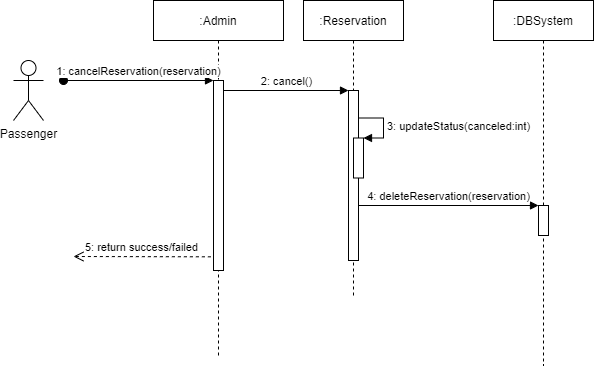

The diagram above was exported from draw.io. Its source (the exported page's mxGraphModel, read from the mxfile embedded in the PNG):
<mxGraphModel dx="1022" dy="469" grid="1" gridSize="10" guides="1" tooltips="1" connect="1" arrows="1" fold="1" page="1" pageScale="1" pageWidth="827" pageHeight="1169" math="0" shadow="0">
  <root>
    <mxCell id="0" />
    <mxCell id="1" parent="0" />
    <mxCell id="KNaj-wiwkqnT31syWExP-65" value="Passenger" style="shape=umlActor;verticalLabelPosition=bottom;verticalAlign=top;html=1;outlineConnect=0;" parent="1" vertex="1">
      <mxGeometry x="40" y="645" width="30" height="60" as="geometry" />
    </mxCell>
    <mxCell id="KNaj-wiwkqnT31syWExP-66" value=":Admin" style="shape=umlLifeline;perimeter=lifelinePerimeter;whiteSpace=wrap;html=1;container=1;collapsible=0;recursiveResize=0;outlineConnect=0;" parent="1" vertex="1">
      <mxGeometry x="180" y="585" width="130" height="355" as="geometry" />
    </mxCell>
    <mxCell id="KNaj-wiwkqnT31syWExP-67" value="" style="html=1;points=[];perimeter=orthogonalPerimeter;" parent="KNaj-wiwkqnT31syWExP-66" vertex="1">
      <mxGeometry x="60" y="80" width="10" height="190" as="geometry" />
    </mxCell>
    <mxCell id="KNaj-wiwkqnT31syWExP-68" value="1: cancelReservation(reservation)" style="html=1;verticalAlign=bottom;startArrow=oval;endArrow=block;startSize=8;" parent="1" target="KNaj-wiwkqnT31syWExP-67" edge="1">
      <mxGeometry relative="1" as="geometry">
        <mxPoint x="90" y="665" as="sourcePoint" />
      </mxGeometry>
    </mxCell>
    <mxCell id="KNaj-wiwkqnT31syWExP-69" value=":Reservation" style="shape=umlLifeline;perimeter=lifelinePerimeter;whiteSpace=wrap;html=1;container=1;collapsible=0;recursiveResize=0;outlineConnect=0;" parent="1" vertex="1">
      <mxGeometry x="330" y="585" width="100" height="295" as="geometry" />
    </mxCell>
    <mxCell id="KNaj-wiwkqnT31syWExP-70" value="" style="html=1;points=[];perimeter=orthogonalPerimeter;" parent="KNaj-wiwkqnT31syWExP-69" vertex="1">
      <mxGeometry x="45" y="90" width="10" height="170" as="geometry" />
    </mxCell>
    <mxCell id="j8bIZ2GbE1fi9pw0YFDW-6" value="" style="html=1;points=[];perimeter=orthogonalPerimeter;" parent="KNaj-wiwkqnT31syWExP-69" vertex="1">
      <mxGeometry x="50" y="137.5" width="10" height="40" as="geometry" />
    </mxCell>
    <mxCell id="j8bIZ2GbE1fi9pw0YFDW-7" value="3: updateStatus(canceled:int)" style="edgeStyle=orthogonalEdgeStyle;html=1;align=left;spacingLeft=2;endArrow=block;rounded=0;entryX=1;entryY=0;" parent="KNaj-wiwkqnT31syWExP-69" target="j8bIZ2GbE1fi9pw0YFDW-6" edge="1">
      <mxGeometry relative="1" as="geometry">
        <mxPoint x="55" y="117.5" as="sourcePoint" />
        <Array as="points">
          <mxPoint x="80" y="117.5" />
        </Array>
      </mxGeometry>
    </mxCell>
    <mxCell id="KNaj-wiwkqnT31syWExP-73" value="2: cancel()" style="html=1;verticalAlign=bottom;endArrow=block;entryX=0;entryY=0;" parent="1" source="KNaj-wiwkqnT31syWExP-67" target="KNaj-wiwkqnT31syWExP-70" edge="1">
      <mxGeometry relative="1" as="geometry">
        <mxPoint x="290" y="675" as="sourcePoint" />
      </mxGeometry>
    </mxCell>
    <mxCell id="KNaj-wiwkqnT31syWExP-81" value="new Ticket(flightInstance)" style="html=1;verticalAlign=bottom;endArrow=block;entryX=0;entryY=0;" parent="1" edge="1">
      <mxGeometry relative="1" as="geometry">
        <mxPoint x="575" y="1030" as="sourcePoint" />
      </mxGeometry>
    </mxCell>
    <mxCell id="KNaj-wiwkqnT31syWExP-82" value="5: return success/failed" style="html=1;verticalAlign=bottom;endArrow=open;dashed=1;endSize=8;exitX=-0.262;exitY=0.928;exitDx=0;exitDy=0;exitPerimeter=0;" parent="1" source="KNaj-wiwkqnT31syWExP-67" edge="1">
      <mxGeometry relative="1" as="geometry">
        <mxPoint x="100" y="841" as="targetPoint" />
      </mxGeometry>
    </mxCell>
    <mxCell id="KNaj-wiwkqnT31syWExP-83" value=":DBSystem" style="shape=umlLifeline;perimeter=lifelinePerimeter;whiteSpace=wrap;html=1;container=1;collapsible=0;recursiveResize=0;outlineConnect=0;" parent="1" vertex="1">
      <mxGeometry x="520" y="585" width="100" height="365" as="geometry" />
    </mxCell>
    <mxCell id="KNaj-wiwkqnT31syWExP-84" value="" style="html=1;points=[];perimeter=orthogonalPerimeter;" parent="KNaj-wiwkqnT31syWExP-83" vertex="1">
      <mxGeometry x="45" y="205" width="10" height="30" as="geometry" />
    </mxCell>
    <mxCell id="KNaj-wiwkqnT31syWExP-85" value="4: deleteReservation(reservation)" style="html=1;verticalAlign=bottom;endArrow=block;entryX=0;entryY=0;" parent="1" source="KNaj-wiwkqnT31syWExP-70" target="KNaj-wiwkqnT31syWExP-84" edge="1">
      <mxGeometry relative="1" as="geometry">
        <mxPoint x="480" y="1005" as="sourcePoint" />
      </mxGeometry>
    </mxCell>
  </root>
</mxGraphModel>